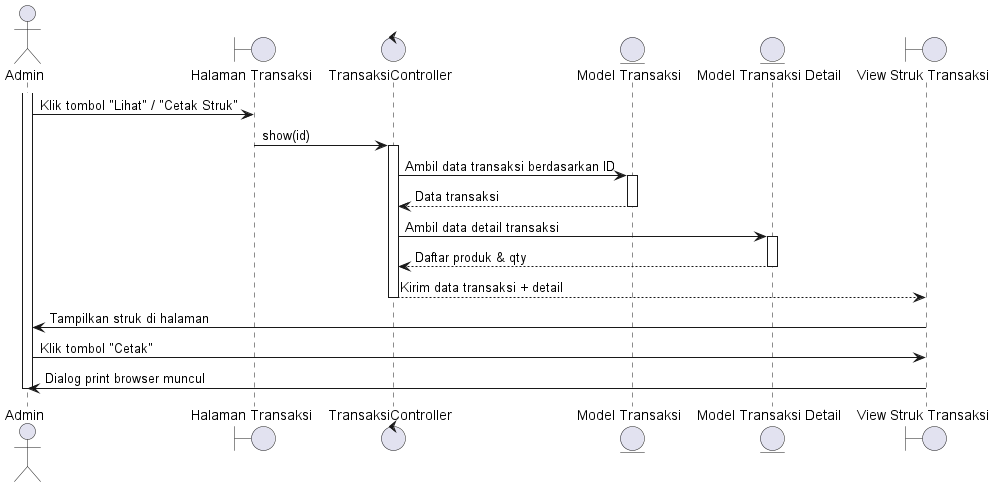

The diagram above was rendered by PlantUML. Its source (embedded in the PNG):
@startuml
actor Admin

boundary "Halaman Transaksi" as TransaksiPage
control "TransaksiController" as Controller
entity "Model Transaksi" as TransactionModel
entity "Model Transaksi Detail" as DetailModel
boundary "View Struk Transaksi" as StrukView

activate Admin
Admin -> TransaksiPage: Klik tombol "Lihat" / "Cetak Struk"
TransaksiPage -> Controller: show(id)
activate Controller

Controller -> TransactionModel: Ambil data transaksi berdasarkan ID
activate TransactionModel
TransactionModel --> Controller: Data transaksi
deactivate TransactionModel

Controller -> DetailModel: Ambil data detail transaksi
activate DetailModel
DetailModel --> Controller: Daftar produk & qty
deactivate DetailModel

Controller --> StrukView: Kirim data transaksi + detail
deactivate Controller

StrukView -> Admin: Tampilkan struk di halaman

Admin -> StrukView: Klik tombol "Cetak"
StrukView -> Admin: Dialog print browser muncul
deactivate Admin

@enduml